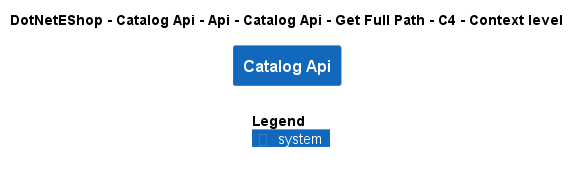

The diagram above was rendered by PlantUML. Its source (embedded in the PNG):
@startuml
!include ..\..\..\..\..\..\..\..\..\.c4s\C4_Context.puml

AddElementTag("c4interflow:lifecycle:new", $bgColor=green, $fontColor=#ffffff, $borderColor=green, $shadowing="False")
AddElementTag("c4interflow:lifecycle:changed", $bgColor=orange, $fontColor=#ffffff, $borderColor=orange, $shadowing="False")
AddElementTag("c4interflow:lifecycle:removed", $bgColor=red, $fontColor=#ffffff, $borderColor=red, $shadowing="False")

AddRelTag("c4interflow:lifecycle:new", $textColor=green, $lineColor=green)
AddRelTag("c4interflow:lifecycle:changed", $textColor=orange, $lineColor=orange)
AddRelTag("c4interflow:lifecycle:removed", $textColor=red, $lineColor=red)

SHOW_PERSON_PORTRAIT()
LAYOUT_TOP_DOWN()

skinparam linetype polyline

title DotNetEShop - Catalog Api - Api - Catalog Api - Get Full Path - C4 - Context level

System(DotNetEShop.SoftwareSystems.CatalogApi, "Catalog Api", "")



SHOW_LEGEND()
@enduml